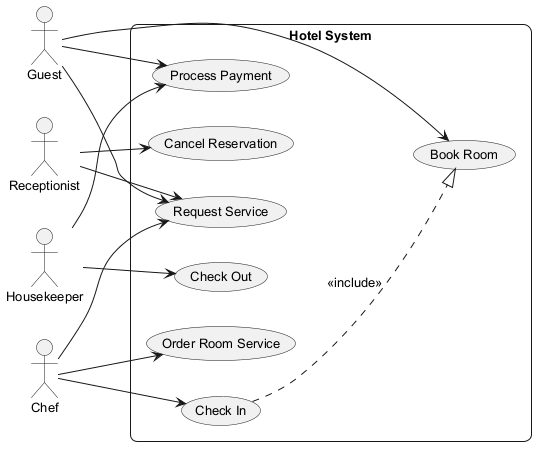

The diagram above was rendered by PlantUML. Its source (embedded in the PNG):
@startuml
skinparam backgroundColor #FFFFFF
skinparam roundCorner 15
skinparam defaultFontSize 13
left to right direction
actor "Receptionist" as R
actor "Guest" as G
actor "Housekeeper" as H
actor "Chef" as C
rectangle "Hotel System" {
  usecase "Order Room Service" as UC_OrderRoomService
  usecase "Request Service" as UC_RequestService
  usecase "Check In" as UC_CheckIn
  usecase "Cancel Reservation" as UC_CancelReservation
  usecase "Process Payment" as UC_ProcessPayment
  usecase "Book Room" as UC_BookRoom
  usecase "Check Out" as UC_CheckOut
}
R --> UC_RequestService
R --> UC_CancelReservation
G --> UC_BookRoom
G --> UC_ProcessPayment
G --> UC_RequestService
H --> UC_ProcessPayment
H --> UC_CheckOut
C --> UC_CheckIn
C --> UC_OrderRoomService
C --> UC_RequestService
UC_CheckIn ..|> UC_BookRoom : <<include>>
@enduml